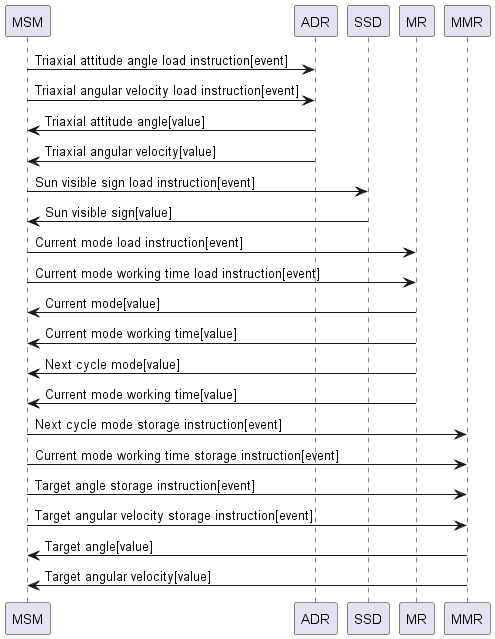

The diagram above was rendered by PlantUML. Its source (embedded in the PNG):
@startuml
MSM -> ADR : Triaxial attitude angle load instruction[event]
MSM -> ADR : Triaxial angular velocity load instruction[event]
ADR -> MSM : Triaxial attitude angle[value]
ADR -> MSM : Triaxial angular velocity[value]
MSM -> SSD : Sun visible sign load instruction[event]
SSD -> MSM : Sun visible sign[value]
MSM -> MR : Current mode load instruction[event]
MSM -> MR : Current mode working time load instruction[event]
MR -> MSM : Current mode[value]
MR -> MSM : Current mode working time[value]
MR -> MSM : Next cycle mode[value]
MR -> MSM : Current mode working time[value]
MSM -> MMR : Next cycle mode storage instruction[event]
MSM -> MMR : Current mode working time storage instruction[event]
MSM -> MMR : Target angle storage instruction[event]
MSM -> MMR : Target angular velocity storage instruction[event]
MMR -> MSM : Target angle[value]
MMR -> MSM : Target angular velocity[value]
@enduml